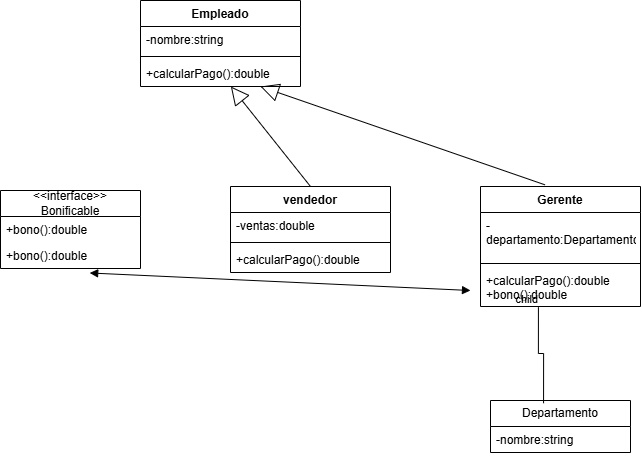

The diagram above was exported from draw.io. Its source (the exported page's mxGraphModel, read from the mxfile embedded in the PNG):
<mxGraphModel dx="1959" dy="657" grid="1" gridSize="10" guides="1" tooltips="1" connect="1" arrows="1" fold="1" page="1" pageScale="1" pageWidth="827" pageHeight="1169" math="0" shadow="0">
  <root>
    <mxCell id="0" />
    <mxCell id="1" parent="0" />
    <mxCell id="0qP2gLRfhzMnQWVfXISK-1" parent="1" style="swimlane;fontStyle=1;align=center;verticalAlign=top;childLayout=stackLayout;horizontal=1;startSize=26;horizontalStack=0;resizeParent=1;resizeParentMax=0;resizeLast=0;collapsible=1;marginBottom=0;whiteSpace=wrap;html=1;" value="Empleado" vertex="1">
      <mxGeometry height="86" width="160" x="130" y="210" as="geometry" />
    </mxCell>
    <mxCell id="0qP2gLRfhzMnQWVfXISK-2" parent="0qP2gLRfhzMnQWVfXISK-1" style="text;strokeColor=none;fillColor=none;align=left;verticalAlign=top;spacingLeft=4;spacingRight=4;overflow=hidden;rotatable=0;points=[[0,0.5],[1,0.5]];portConstraint=eastwest;whiteSpace=wrap;html=1;" value="-nombre:string" vertex="1">
      <mxGeometry height="26" width="160" y="26" as="geometry" />
    </mxCell>
    <mxCell id="0qP2gLRfhzMnQWVfXISK-3" parent="0qP2gLRfhzMnQWVfXISK-1" style="line;strokeWidth=1;fillColor=none;align=left;verticalAlign=middle;spacingTop=-1;spacingLeft=3;spacingRight=3;rotatable=0;labelPosition=right;points=[];portConstraint=eastwest;strokeColor=inherit;labelPerimeter=1;" value="" vertex="1">
      <mxGeometry height="8" width="160" y="52" as="geometry" />
    </mxCell>
    <mxCell id="0qP2gLRfhzMnQWVfXISK-4" parent="0qP2gLRfhzMnQWVfXISK-1" style="text;strokeColor=none;fillColor=none;align=left;verticalAlign=top;spacingLeft=4;spacingRight=4;overflow=hidden;rotatable=0;points=[[0,0.5],[1,0.5]];portConstraint=eastwest;whiteSpace=wrap;html=1;" value="+calcularPago():double" vertex="1">
      <mxGeometry height="26" width="160" y="60" as="geometry" />
    </mxCell>
    <mxCell id="0qP2gLRfhzMnQWVfXISK-9" parent="1" style="swimlane;fontStyle=0;childLayout=stackLayout;horizontal=1;startSize=26;fillColor=none;horizontalStack=0;resizeParent=1;resizeParentMax=0;resizeLast=0;collapsible=1;marginBottom=0;whiteSpace=wrap;html=1;" value="&lt;div&gt;&amp;lt;&amp;lt;interface&amp;gt;&amp;gt;&lt;/div&gt;&lt;div&gt;Bonificable&lt;/div&gt;" vertex="1">
      <mxGeometry height="78" width="140" x="-10" y="400" as="geometry" />
    </mxCell>
    <mxCell id="0qP2gLRfhzMnQWVfXISK-10" parent="0qP2gLRfhzMnQWVfXISK-9" style="text;strokeColor=none;fillColor=none;align=left;verticalAlign=top;spacingLeft=4;spacingRight=4;overflow=hidden;rotatable=0;points=[[0,0.5],[1,0.5]];portConstraint=eastwest;whiteSpace=wrap;html=1;" value="+bono():double" vertex="1">
      <mxGeometry height="26" width="140" y="26" as="geometry" />
    </mxCell>
    <mxCell id="0qP2gLRfhzMnQWVfXISK-11" parent="0qP2gLRfhzMnQWVfXISK-9" style="text;strokeColor=none;fillColor=none;align=left;verticalAlign=top;spacingLeft=4;spacingRight=4;overflow=hidden;rotatable=0;points=[[0,0.5],[1,0.5]];portConstraint=eastwest;whiteSpace=wrap;html=1;" value="+bono():double" vertex="1">
      <mxGeometry height="26" width="140" y="52" as="geometry" />
    </mxCell>
    <mxCell id="0qP2gLRfhzMnQWVfXISK-13" parent="1" style="swimlane;fontStyle=1;align=center;verticalAlign=top;childLayout=stackLayout;horizontal=1;startSize=26;horizontalStack=0;resizeParent=1;resizeParentMax=0;resizeLast=0;collapsible=1;marginBottom=0;whiteSpace=wrap;html=1;" value="vendedor" vertex="1">
      <mxGeometry height="86" width="160" x="220" y="396" as="geometry" />
    </mxCell>
    <mxCell id="0qP2gLRfhzMnQWVfXISK-14" parent="0qP2gLRfhzMnQWVfXISK-13" style="text;strokeColor=none;fillColor=none;align=left;verticalAlign=top;spacingLeft=4;spacingRight=4;overflow=hidden;rotatable=0;points=[[0,0.5],[1,0.5]];portConstraint=eastwest;whiteSpace=wrap;html=1;" value="-ventas:double&amp;nbsp;" vertex="1">
      <mxGeometry height="26" width="160" y="26" as="geometry" />
    </mxCell>
    <mxCell id="0qP2gLRfhzMnQWVfXISK-15" parent="0qP2gLRfhzMnQWVfXISK-13" style="line;strokeWidth=1;fillColor=none;align=left;verticalAlign=middle;spacingTop=-1;spacingLeft=3;spacingRight=3;rotatable=0;labelPosition=right;points=[];portConstraint=eastwest;strokeColor=inherit;labelPerimeter=1;" value="" vertex="1">
      <mxGeometry height="8" width="160" y="52" as="geometry" />
    </mxCell>
    <mxCell id="0qP2gLRfhzMnQWVfXISK-16" parent="0qP2gLRfhzMnQWVfXISK-13" style="text;strokeColor=none;fillColor=none;align=left;verticalAlign=top;spacingLeft=4;spacingRight=4;overflow=hidden;rotatable=0;points=[[0,0.5],[1,0.5]];portConstraint=eastwest;whiteSpace=wrap;html=1;" value="+calcularPago():double" vertex="1">
      <mxGeometry height="26" width="160" y="60" as="geometry" />
    </mxCell>
    <mxCell id="0qP2gLRfhzMnQWVfXISK-17" parent="1" style="swimlane;fontStyle=1;align=center;verticalAlign=top;childLayout=stackLayout;horizontal=1;startSize=26;horizontalStack=0;resizeParent=1;resizeParentMax=0;resizeLast=0;collapsible=1;marginBottom=0;whiteSpace=wrap;html=1;" value="Gerente" vertex="1">
      <mxGeometry height="120" width="160" x="470" y="396" as="geometry" />
    </mxCell>
    <mxCell id="0qP2gLRfhzMnQWVfXISK-18" parent="0qP2gLRfhzMnQWVfXISK-17" style="text;strokeColor=none;fillColor=none;align=left;verticalAlign=top;spacingLeft=4;spacingRight=4;overflow=hidden;rotatable=0;points=[[0,0.5],[1,0.5]];portConstraint=eastwest;whiteSpace=wrap;html=1;" value="-departamento:Departamento" vertex="1">
      <mxGeometry height="47" width="160" y="26" as="geometry" />
    </mxCell>
    <mxCell id="0qP2gLRfhzMnQWVfXISK-19" parent="0qP2gLRfhzMnQWVfXISK-17" style="line;strokeWidth=1;fillColor=none;align=left;verticalAlign=middle;spacingTop=-1;spacingLeft=3;spacingRight=3;rotatable=0;labelPosition=right;points=[];portConstraint=eastwest;strokeColor=inherit;labelPerimeter=1;" value="" vertex="1">
      <mxGeometry height="8" width="160" y="73" as="geometry" />
    </mxCell>
    <mxCell id="0qP2gLRfhzMnQWVfXISK-20" parent="0qP2gLRfhzMnQWVfXISK-17" style="text;strokeColor=none;fillColor=none;align=left;verticalAlign=top;spacingLeft=4;spacingRight=4;overflow=hidden;rotatable=0;points=[[0,0.5],[1,0.5]];portConstraint=eastwest;whiteSpace=wrap;html=1;" value="+calcularPago():double&lt;div&gt;+bono():double&lt;/div&gt;" vertex="1">
      <mxGeometry height="39" width="160" y="81" as="geometry" />
    </mxCell>
    <mxCell id="0qP2gLRfhzMnQWVfXISK-21" parent="1" style="swimlane;fontStyle=0;childLayout=stackLayout;horizontal=1;startSize=26;fillColor=none;horizontalStack=0;resizeParent=1;resizeParentMax=0;resizeLast=0;collapsible=1;marginBottom=0;whiteSpace=wrap;html=1;" value="Departamento" vertex="1">
      <mxGeometry height="52" width="140" x="480" y="610" as="geometry" />
    </mxCell>
    <mxCell id="0qP2gLRfhzMnQWVfXISK-23" parent="0qP2gLRfhzMnQWVfXISK-21" style="text;strokeColor=none;fillColor=none;align=left;verticalAlign=top;spacingLeft=4;spacingRight=4;overflow=hidden;rotatable=0;points=[[0,0.5],[1,0.5]];portConstraint=eastwest;whiteSpace=wrap;html=1;" value="-nombre:string" vertex="1">
      <mxGeometry height="26" width="140" y="26" as="geometry" />
    </mxCell>
    <mxCell id="0qP2gLRfhzMnQWVfXISK-26" edge="1" parent="1" source="0qP2gLRfhzMnQWVfXISK-13" style="endArrow=block;endSize=16;endFill=0;html=1;rounded=0;defaultLabelBackgroundColor=page;labelPadding=0 4;exitX=0.5;exitY=0;exitDx=0;exitDy=0;" target="0qP2gLRfhzMnQWVfXISK-4" value="">
      <mxGeometry relative="1" width="160" as="geometry">
        <mxPoint x="460" y="500" as="sourcePoint" />
        <mxPoint x="620" y="500" as="targetPoint" />
      </mxGeometry>
    </mxCell>
    <mxCell id="0qP2gLRfhzMnQWVfXISK-27" edge="1" parent="1" source="0qP2gLRfhzMnQWVfXISK-17" style="endArrow=block;endSize=16;endFill=0;html=1;rounded=0;defaultLabelBackgroundColor=page;labelPadding=0 4;exitX=0.403;exitY=-0.014;exitDx=0;exitDy=0;exitPerimeter=0;entryX=0.75;entryY=1;entryDx=0;entryDy=0;" target="0qP2gLRfhzMnQWVfXISK-1" value="">
      <mxGeometry relative="1" width="160" as="geometry">
        <mxPoint x="460" y="500" as="sourcePoint" />
        <mxPoint x="620" y="500" as="targetPoint" />
      </mxGeometry>
    </mxCell>
    <mxCell id="0qP2gLRfhzMnQWVfXISK-31" edge="1" parent="1" source="0qP2gLRfhzMnQWVfXISK-21" style="endArrow=none;html=1;edgeStyle=orthogonalEdgeStyle;rounded=0;defaultLabelBackgroundColor=page;labelPadding=0 4;exitX=0.379;exitY=0.053;exitDx=0;exitDy=0;exitPerimeter=0;entryX=0.362;entryY=1.018;entryDx=0;entryDy=0;entryPerimeter=0;" target="0qP2gLRfhzMnQWVfXISK-20" value="">
      <mxGeometry relative="1" as="geometry">
        <mxPoint x="460" y="500" as="sourcePoint" />
        <mxPoint x="620" y="500" as="targetPoint" />
      </mxGeometry>
    </mxCell>
    <mxCell id="0qP2gLRfhzMnQWVfXISK-33" connectable="0" parent="0qP2gLRfhzMnQWVfXISK-31" style="edgeLabel;resizable=0;html=1;align=right;verticalAlign=bottom;inheritText=1;defaultLabelBackgroundColor=page;labelPadding=0 4;" value="child" vertex="1">
      <mxGeometry relative="1" x="1" as="geometry" />
    </mxCell>
    <mxCell id="0qP2gLRfhzMnQWVfXISK-34" edge="1" parent="1" source="0qP2gLRfhzMnQWVfXISK-11" style="endArrow=block;startArrow=block;endFill=1;startFill=1;html=1;rounded=0;defaultLabelBackgroundColor=page;labelPadding=0 4;exitX=0.637;exitY=1.172;exitDx=0;exitDy=0;exitPerimeter=0;" value="">
      <mxGeometry relative="1" width="160" as="geometry">
        <mxPoint x="460" y="500" as="sourcePoint" />
        <mxPoint x="460" y="500" as="targetPoint" />
      </mxGeometry>
    </mxCell>
  </root>
</mxGraphModel>